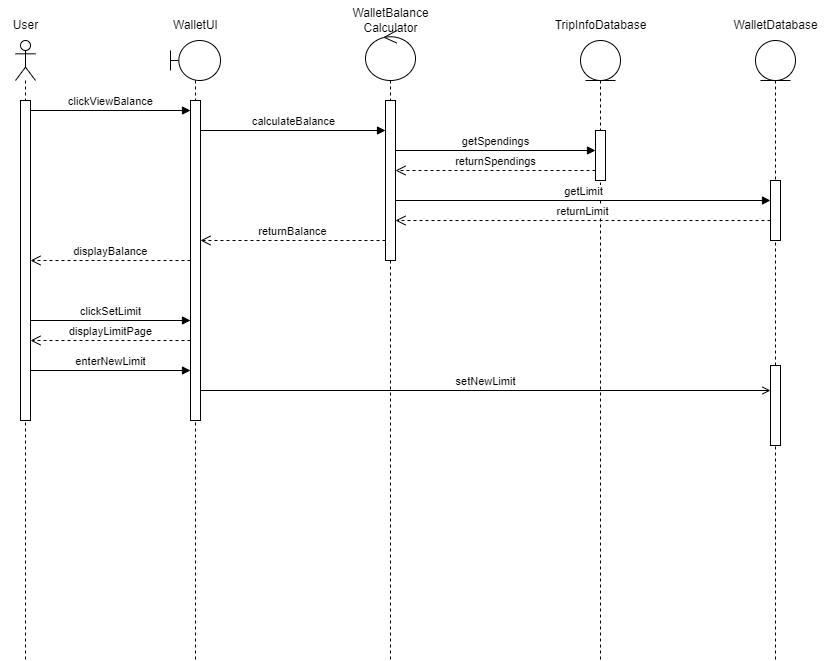

The diagram above was exported from draw.io. Its source (the exported page's mxGraphModel, read from the mxfile embedded in the PNG):
<mxGraphModel dx="886" dy="737" grid="1" gridSize="10" guides="1" tooltips="1" connect="1" arrows="1" fold="1" page="1" pageScale="1" pageWidth="1100" pageHeight="850" math="0" shadow="0">
  <root>
    <mxCell id="0" />
    <mxCell id="1" parent="0" />
    <mxCell id="GFNSjkGiCRxSfQtQMwdB-7" value="" style="group" parent="1" connectable="0" vertex="1">
      <mxGeometry x="435" y="20" width="100" height="660" as="geometry" />
    </mxCell>
    <mxCell id="GFNSjkGiCRxSfQtQMwdB-5" value="" style="shape=umlLifeline;perimeter=lifelinePerimeter;whiteSpace=wrap;html=1;container=1;dropTarget=0;collapsible=0;recursiveResize=0;outlineConnect=0;portConstraint=eastwest;newEdgeStyle={&quot;curved&quot;:0,&quot;rounded&quot;:0};participant=umlControl;size=50;" parent="GFNSjkGiCRxSfQtQMwdB-7" vertex="1">
      <mxGeometry x="25" y="30" width="50" height="630" as="geometry" />
    </mxCell>
    <mxCell id="GFNSjkGiCRxSfQtQMwdB-16" value="" style="html=1;points=[[0,0,0,0,5],[0,1,0,0,-5],[1,0,0,0,5],[1,1,0,0,-5]];perimeter=orthogonalPerimeter;outlineConnect=0;targetShapes=umlLifeline;portConstraint=eastwest;newEdgeStyle={&quot;curved&quot;:0,&quot;rounded&quot;:0};" parent="GFNSjkGiCRxSfQtQMwdB-5" vertex="1">
      <mxGeometry x="20" y="70" width="10" height="160" as="geometry" />
    </mxCell>
    <mxCell id="GFNSjkGiCRxSfQtQMwdB-6" value="WalletBalance&lt;div&gt;Calculator&lt;/div&gt;" style="text;html=1;align=center;verticalAlign=middle;resizable=0;points=[];autosize=1;strokeColor=none;fillColor=none;" parent="GFNSjkGiCRxSfQtQMwdB-7" vertex="1">
      <mxGeometry width="100" height="40" as="geometry" />
    </mxCell>
    <mxCell id="GFNSjkGiCRxSfQtQMwdB-8" value="" style="group" parent="1" connectable="0" vertex="1">
      <mxGeometry x="255" y="30" width="70" height="650" as="geometry" />
    </mxCell>
    <mxCell id="GFNSjkGiCRxSfQtQMwdB-3" value="" style="shape=umlLifeline;perimeter=lifelinePerimeter;whiteSpace=wrap;html=1;container=1;dropTarget=0;collapsible=0;recursiveResize=0;outlineConnect=0;portConstraint=eastwest;newEdgeStyle={&quot;curved&quot;:0,&quot;rounded&quot;:0};participant=umlBoundary;" parent="GFNSjkGiCRxSfQtQMwdB-8" vertex="1">
      <mxGeometry x="10" y="30" width="50" height="620" as="geometry" />
    </mxCell>
    <mxCell id="GFNSjkGiCRxSfQtQMwdB-14" value="" style="html=1;points=[[0,0,0,0,5],[0,1,0,0,-5],[1,0,0,0,5],[1,1,0,0,-5]];perimeter=orthogonalPerimeter;outlineConnect=0;targetShapes=umlLifeline;portConstraint=eastwest;newEdgeStyle={&quot;curved&quot;:0,&quot;rounded&quot;:0};" parent="GFNSjkGiCRxSfQtQMwdB-3" vertex="1">
      <mxGeometry x="20" y="60" width="10" height="320" as="geometry" />
    </mxCell>
    <mxCell id="GFNSjkGiCRxSfQtQMwdB-4" value="WalletUI" style="text;html=1;align=center;verticalAlign=middle;resizable=0;points=[];autosize=1;strokeColor=none;fillColor=none;" parent="GFNSjkGiCRxSfQtQMwdB-8" vertex="1">
      <mxGeometry width="70" height="30" as="geometry" />
    </mxCell>
    <mxCell id="GFNSjkGiCRxSfQtQMwdB-9" value="" style="group" parent="1" connectable="0" vertex="1">
      <mxGeometry x="95" y="30" width="50" height="650" as="geometry" />
    </mxCell>
    <mxCell id="GFNSjkGiCRxSfQtQMwdB-1" value="" style="shape=umlLifeline;perimeter=lifelinePerimeter;whiteSpace=wrap;html=1;container=1;dropTarget=0;collapsible=0;recursiveResize=0;outlineConnect=0;portConstraint=eastwest;newEdgeStyle={&quot;curved&quot;:0,&quot;rounded&quot;:0};participant=umlActor;" parent="GFNSjkGiCRxSfQtQMwdB-9" vertex="1">
      <mxGeometry x="15" y="30" width="20" height="620" as="geometry" />
    </mxCell>
    <mxCell id="GFNSjkGiCRxSfQtQMwdB-13" value="" style="html=1;points=[[0,0,0,0,5],[0,1,0,0,-5],[1,0,0,0,5],[1,1,0,0,-5]];perimeter=orthogonalPerimeter;outlineConnect=0;targetShapes=umlLifeline;portConstraint=eastwest;newEdgeStyle={&quot;curved&quot;:0,&quot;rounded&quot;:0};" parent="GFNSjkGiCRxSfQtQMwdB-1" vertex="1">
      <mxGeometry x="5" y="60" width="10" height="320" as="geometry" />
    </mxCell>
    <mxCell id="GFNSjkGiCRxSfQtQMwdB-2" value="User" style="text;html=1;align=center;verticalAlign=middle;resizable=0;points=[];autosize=1;strokeColor=none;fillColor=none;" parent="GFNSjkGiCRxSfQtQMwdB-9" vertex="1">
      <mxGeometry width="50" height="30" as="geometry" />
    </mxCell>
    <mxCell id="GFNSjkGiCRxSfQtQMwdB-12" value="" style="group" parent="1" connectable="0" vertex="1">
      <mxGeometry x="635" y="30" width="120" height="650" as="geometry" />
    </mxCell>
    <mxCell id="GFNSjkGiCRxSfQtQMwdB-10" value="" style="shape=umlLifeline;perimeter=lifelinePerimeter;whiteSpace=wrap;html=1;container=1;dropTarget=0;collapsible=0;recursiveResize=0;outlineConnect=0;portConstraint=eastwest;newEdgeStyle={&quot;curved&quot;:0,&quot;rounded&quot;:0};participant=umlEntity;" parent="GFNSjkGiCRxSfQtQMwdB-12" vertex="1">
      <mxGeometry x="40" y="30" width="40" height="620" as="geometry" />
    </mxCell>
    <mxCell id="GFNSjkGiCRxSfQtQMwdB-17" value="" style="html=1;points=[[0,0,0,0,5],[0,1,0,0,-5],[1,0,0,0,5],[1,1,0,0,-5]];perimeter=orthogonalPerimeter;outlineConnect=0;targetShapes=umlLifeline;portConstraint=eastwest;newEdgeStyle={&quot;curved&quot;:0,&quot;rounded&quot;:0};" parent="GFNSjkGiCRxSfQtQMwdB-10" vertex="1">
      <mxGeometry x="15" y="90" width="10" height="50" as="geometry" />
    </mxCell>
    <mxCell id="GFNSjkGiCRxSfQtQMwdB-11" value="TripInfoDatabase" style="text;html=1;align=center;verticalAlign=middle;resizable=0;points=[];autosize=1;strokeColor=none;fillColor=none;" parent="GFNSjkGiCRxSfQtQMwdB-12" vertex="1">
      <mxGeometry width="120" height="30" as="geometry" />
    </mxCell>
    <mxCell id="GFNSjkGiCRxSfQtQMwdB-19" value="getSpendings" style="html=1;verticalAlign=bottom;endArrow=block;curved=0;rounded=0;" parent="GFNSjkGiCRxSfQtQMwdB-12" edge="1">
      <mxGeometry width="80" relative="1" as="geometry">
        <mxPoint x="-145" y="139.99999999999994" as="sourcePoint" />
        <mxPoint x="55" y="139.99999999999994" as="targetPoint" />
      </mxGeometry>
    </mxCell>
    <mxCell id="GFNSjkGiCRxSfQtQMwdB-28" value="returnLimit" style="html=1;verticalAlign=bottom;endArrow=open;dashed=1;endSize=8;curved=0;rounded=0;" parent="GFNSjkGiCRxSfQtQMwdB-12" edge="1">
      <mxGeometry relative="1" as="geometry">
        <mxPoint x="230" y="210" as="sourcePoint" />
        <mxPoint x="-145" y="210" as="targetPoint" />
      </mxGeometry>
    </mxCell>
    <mxCell id="GFNSjkGiCRxSfQtQMwdB-15" value="clickViewBalance" style="html=1;verticalAlign=bottom;endArrow=block;curved=0;rounded=0;" parent="1" edge="1">
      <mxGeometry width="80" relative="1" as="geometry">
        <mxPoint x="125" y="130" as="sourcePoint" />
        <mxPoint x="285" y="130" as="targetPoint" />
      </mxGeometry>
    </mxCell>
    <mxCell id="GFNSjkGiCRxSfQtQMwdB-18" value="calculateBalance" style="html=1;verticalAlign=bottom;endArrow=block;curved=0;rounded=0;" parent="1" edge="1">
      <mxGeometry width="80" relative="1" as="geometry">
        <mxPoint x="295" y="149.99999999999994" as="sourcePoint" />
        <mxPoint x="480" y="149.99999999999994" as="targetPoint" />
      </mxGeometry>
    </mxCell>
    <mxCell id="GFNSjkGiCRxSfQtQMwdB-20" value="returnSpendings" style="html=1;verticalAlign=bottom;endArrow=open;dashed=1;endSize=8;curved=0;rounded=0;" parent="1" edge="1">
      <mxGeometry relative="1" as="geometry">
        <mxPoint x="690" y="189.99999999999994" as="sourcePoint" />
        <mxPoint x="490" y="189.99999999999994" as="targetPoint" />
      </mxGeometry>
    </mxCell>
    <mxCell id="GFNSjkGiCRxSfQtQMwdB-23" value="clickSetLimit" style="html=1;verticalAlign=bottom;endArrow=block;curved=0;rounded=0;" parent="1" edge="1">
      <mxGeometry width="80" relative="1" as="geometry">
        <mxPoint x="125" y="339.9999999999999" as="sourcePoint" />
        <mxPoint x="285" y="339.9999999999999" as="targetPoint" />
      </mxGeometry>
    </mxCell>
    <mxCell id="GFNSjkGiCRxSfQtQMwdB-22" value="displayBalance" style="html=1;verticalAlign=bottom;endArrow=open;dashed=1;endSize=8;curved=0;rounded=0;" parent="1" edge="1">
      <mxGeometry relative="1" as="geometry">
        <mxPoint x="285" y="279.9999999999999" as="sourcePoint" />
        <mxPoint x="125" y="279.9999999999999" as="targetPoint" />
      </mxGeometry>
    </mxCell>
    <mxCell id="GFNSjkGiCRxSfQtQMwdB-21" value="returnBalance" style="html=1;verticalAlign=bottom;endArrow=open;dashed=1;endSize=8;curved=0;rounded=0;" parent="1" edge="1">
      <mxGeometry relative="1" as="geometry">
        <mxPoint x="480" y="259.9999999999999" as="sourcePoint" />
        <mxPoint x="295" y="259.9999999999999" as="targetPoint" />
      </mxGeometry>
    </mxCell>
    <mxCell id="GFNSjkGiCRxSfQtQMwdB-26" value="getLimit" style="html=1;verticalAlign=bottom;endArrow=block;curved=0;rounded=0;" parent="1" edge="1">
      <mxGeometry width="80" relative="1" as="geometry">
        <mxPoint x="490" y="220" as="sourcePoint" />
        <mxPoint x="865" y="220" as="targetPoint" />
      </mxGeometry>
    </mxCell>
    <mxCell id="GFNSjkGiCRxSfQtQMwdB-30" value="" style="group" parent="1" connectable="0" vertex="1">
      <mxGeometry x="815" y="30" width="110" height="650" as="geometry" />
    </mxCell>
    <mxCell id="GFNSjkGiCRxSfQtQMwdB-24" value="" style="shape=umlLifeline;perimeter=lifelinePerimeter;whiteSpace=wrap;html=1;container=1;dropTarget=0;collapsible=0;recursiveResize=0;outlineConnect=0;portConstraint=eastwest;newEdgeStyle={&quot;curved&quot;:0,&quot;rounded&quot;:0};participant=umlEntity;" parent="GFNSjkGiCRxSfQtQMwdB-30" vertex="1">
      <mxGeometry x="35" y="30" width="40" height="620" as="geometry" />
    </mxCell>
    <mxCell id="GFNSjkGiCRxSfQtQMwdB-27" value="" style="html=1;points=[[0,0,0,0,5],[0,1,0,0,-5],[1,0,0,0,5],[1,1,0,0,-5]];perimeter=orthogonalPerimeter;outlineConnect=0;targetShapes=umlLifeline;portConstraint=eastwest;newEdgeStyle={&quot;curved&quot;:0,&quot;rounded&quot;:0};" parent="GFNSjkGiCRxSfQtQMwdB-24" vertex="1">
      <mxGeometry x="15" y="140" width="10" height="60" as="geometry" />
    </mxCell>
    <mxCell id="GFNSjkGiCRxSfQtQMwdB-25" value="WalletDatabase" style="text;html=1;align=center;verticalAlign=middle;resizable=0;points=[];autosize=1;strokeColor=none;fillColor=none;" parent="GFNSjkGiCRxSfQtQMwdB-30" vertex="1">
      <mxGeometry width="110" height="30" as="geometry" />
    </mxCell>
    <mxCell id="GFNSjkGiCRxSfQtQMwdB-29" value="" style="html=1;points=[[0,0,0,0,5],[0,1,0,0,-5],[1,0,0,0,5],[1,1,0,0,-5]];perimeter=orthogonalPerimeter;outlineConnect=0;targetShapes=umlLifeline;portConstraint=eastwest;newEdgeStyle={&quot;curved&quot;:0,&quot;rounded&quot;:0};" parent="GFNSjkGiCRxSfQtQMwdB-30" vertex="1">
      <mxGeometry x="50" y="355" width="10" height="80" as="geometry" />
    </mxCell>
    <mxCell id="GFNSjkGiCRxSfQtQMwdB-31" value="setNewLimit" style="html=1;verticalAlign=bottom;endArrow=open;curved=0;rounded=0;endFill=0;" parent="1" edge="1">
      <mxGeometry width="80" relative="1" as="geometry">
        <mxPoint x="295" y="410" as="sourcePoint" />
        <mxPoint x="865" y="410" as="targetPoint" />
      </mxGeometry>
    </mxCell>
    <mxCell id="GFNSjkGiCRxSfQtQMwdB-32" value="displayLimitPage" style="html=1;verticalAlign=bottom;endArrow=open;dashed=1;endSize=8;curved=0;rounded=0;" parent="1" edge="1">
      <mxGeometry relative="1" as="geometry">
        <mxPoint x="285" y="359.9999999999999" as="sourcePoint" />
        <mxPoint x="125" y="359.9999999999999" as="targetPoint" />
      </mxGeometry>
    </mxCell>
    <mxCell id="GFNSjkGiCRxSfQtQMwdB-34" value="enterNewLimit" style="html=1;verticalAlign=bottom;endArrow=block;curved=0;rounded=0;" parent="1" edge="1">
      <mxGeometry width="80" relative="1" as="geometry">
        <mxPoint x="125" y="389.9999999999999" as="sourcePoint" />
        <mxPoint x="285" y="389.9999999999999" as="targetPoint" />
      </mxGeometry>
    </mxCell>
  </root>
</mxGraphModel>